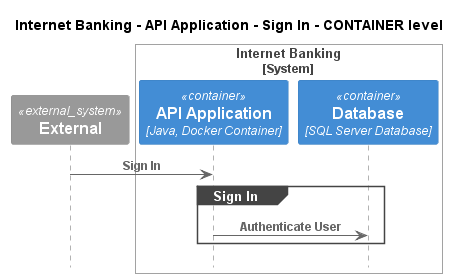

The diagram above was rendered by PlantUML. Its source (embedded in the PNG):
@startuml
!pragma layout smetana
!include ..\..\..\..\..\..\.c4s\C4_Sequence.puml

title Internet Banking - API Application - Sign In - CONTAINER level

System_Ext(C4InterFlow.SoftwareSystems.ExternalSystem, "External", "")

System_Boundary(BigBankPlc.SoftwareSystems.InternetBanking, "Internet Banking")
    Container(BigBankPlc.SoftwareSystems.InternetBanking.Containers.APIApplication, "API Application", "Java, Docker Container", "Provides Internet banking functionality via API")
    ContainerDb(BigBankPlc.SoftwareSystems.InternetBanking.Containers.Database, "Database", "SQL Server Database", "Stores user registration information, hashed auth credentials, access logs, etc.")
Boundary_End()

Rel(C4InterFlow.SoftwareSystems.ExternalSystem, BigBankPlc.SoftwareSystems.InternetBanking.Containers.APIApplication, "Sign In")
group Sign In
Rel(BigBankPlc.SoftwareSystems.InternetBanking.Containers.APIApplication, BigBankPlc.SoftwareSystems.InternetBanking.Containers.Database, "Authenticate User")
end


@enduml